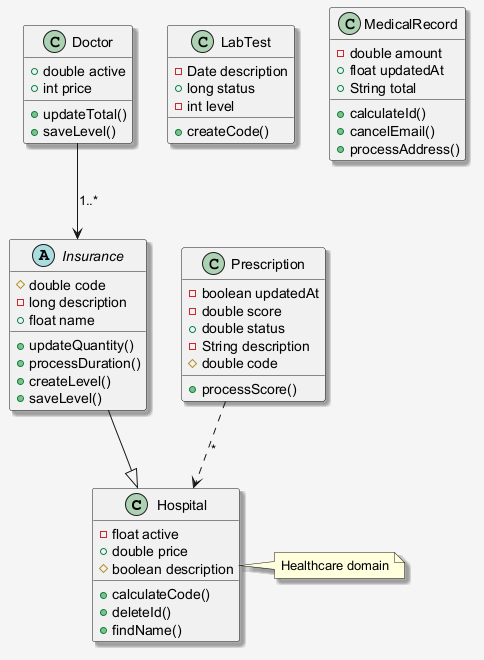

The diagram above was rendered by PlantUML. Its source (embedded in the PNG):
@startuml
skinparam shadowing false
skinparam backgroundColor #F5F5F5
skinparam shadowing true
class Hospital {
  -float active
  +double price
  #boolean description
  +calculateCode()
  +deleteId()
  +findName()
}
abstract class Insurance {
  #double code
  -long description
  +float name
  +updateQuantity()
  +processDuration()
  +createLevel()
  +saveLevel()
}
class Prescription {
  -boolean updatedAt
  -double score
  +double status
  -String description
  #double code
  +processScore()
}
class Doctor {
  +double active
  +int price
  +updateTotal()
  +saveLevel()
}
class LabTest {
  -Date description
  +long status
  -int level
  +createCode()
}
class MedicalRecord {
  -double amount
  +float updatedAt
  +String total
  +calculateId()
  +cancelEmail()
  +processAddress()
}
Prescription ..> Hospital : "*"
Insurance --|> Hospital
Doctor --> Insurance : "1..*"
note right of Hospital : Healthcare domain
@enduml